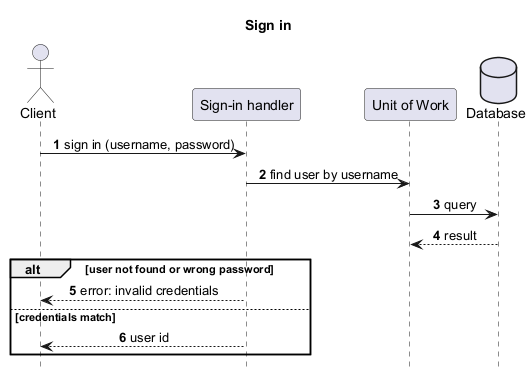

The diagram above was rendered by PlantUML. Its source (embedded in the PNG):
@startuml sign_in_sequence
title Sign in

skinparam shadowing false
skinparam sequenceMessageAlign center
hide footbox
autonumber

actor Client
participant "Sign-in handler" as H
participant "Unit of Work" as UOW
database "Database" as DB

Client -> H : sign in (username, password)
H -> UOW : find user by username
UOW -> DB : query
DB --> UOW : result

alt user not found or wrong password
  H --> Client : error: invalid credentials
else credentials match
  H --> Client : user id
end

@enduml